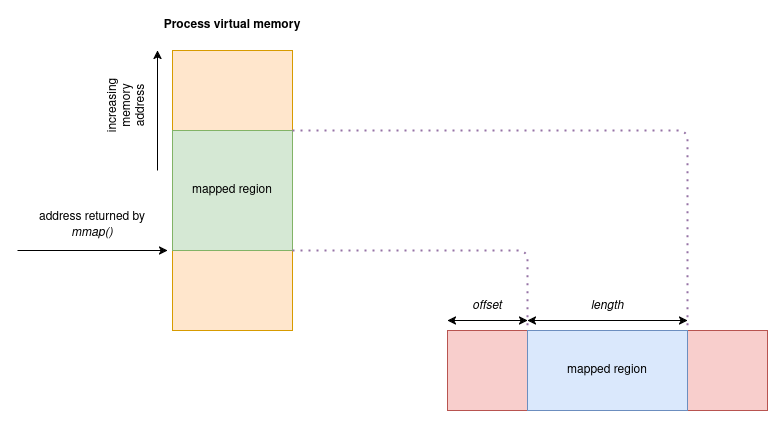

The diagram above was exported from draw.io. Its source (the exported page's mxGraphModel, read from the mxfile embedded in the PNG):
<mxGraphModel dx="983" dy="545" grid="1" gridSize="10" guides="1" tooltips="1" connect="1" arrows="1" fold="1" page="1" pageScale="1" pageWidth="850" pageHeight="1100" math="0" shadow="0">
  <root>
    <mxCell id="0" />
    <mxCell id="1" parent="0" />
    <mxCell id="PiU6qBHAMPdbziBuzLO--1" value="" style="rounded=0;whiteSpace=wrap;html=1;fillColor=#ffe6cc;strokeColor=#d79b00;" vertex="1" parent="1">
      <mxGeometry x="165" y="160" width="120" height="280" as="geometry" />
    </mxCell>
    <mxCell id="PiU6qBHAMPdbziBuzLO--2" value="mapped region" style="rounded=0;whiteSpace=wrap;html=1;fillColor=#d5e8d4;strokeColor=#82b366;" vertex="1" parent="1">
      <mxGeometry x="165" y="240" width="120" height="120" as="geometry" />
    </mxCell>
    <mxCell id="PiU6qBHAMPdbziBuzLO--3" value="&lt;b&gt;Process virtual memory&lt;/b&gt;" style="text;html=1;align=center;verticalAlign=middle;whiteSpace=wrap;rounded=0;" vertex="1" parent="1">
      <mxGeometry x="150" y="120" width="150" height="30" as="geometry" />
    </mxCell>
    <mxCell id="PiU6qBHAMPdbziBuzLO--4" value="address returned by &lt;i&gt;mmap()&lt;/i&gt;" style="text;html=1;align=center;verticalAlign=middle;whiteSpace=wrap;rounded=0;" vertex="1" parent="1">
      <mxGeometry x="30" y="320" width="110" height="30" as="geometry" />
    </mxCell>
    <mxCell id="PiU6qBHAMPdbziBuzLO--5" value="" style="endArrow=classic;html=1;rounded=0;" edge="1" parent="1">
      <mxGeometry width="50" height="50" relative="1" as="geometry">
        <mxPoint x="10" y="360" as="sourcePoint" />
        <mxPoint x="160" y="360" as="targetPoint" />
      </mxGeometry>
    </mxCell>
    <mxCell id="PiU6qBHAMPdbziBuzLO--6" value="increasing memory address" style="text;html=1;align=center;verticalAlign=middle;whiteSpace=wrap;rounded=0;rotation=-90;" vertex="1" parent="1">
      <mxGeometry x="90" y="190" width="60" height="50" as="geometry" />
    </mxCell>
    <mxCell id="PiU6qBHAMPdbziBuzLO--7" value="" style="endArrow=classic;html=1;rounded=0;" edge="1" parent="1">
      <mxGeometry width="50" height="50" relative="1" as="geometry">
        <mxPoint x="150" y="280" as="sourcePoint" />
        <mxPoint x="150" y="160" as="targetPoint" />
      </mxGeometry>
    </mxCell>
    <mxCell id="PiU6qBHAMPdbziBuzLO--8" value="" style="rounded=0;whiteSpace=wrap;html=1;fillColor=#f8cecc;strokeColor=#b85450;" vertex="1" parent="1">
      <mxGeometry x="440" y="440" width="320" height="80" as="geometry" />
    </mxCell>
    <mxCell id="PiU6qBHAMPdbziBuzLO--9" value="mapped region" style="rounded=0;whiteSpace=wrap;html=1;fillColor=#dae8fc;strokeColor=#6c8ebf;" vertex="1" parent="1">
      <mxGeometry x="520" y="440" width="160" height="80" as="geometry" />
    </mxCell>
    <mxCell id="PiU6qBHAMPdbziBuzLO--10" value="&lt;i&gt;offset&lt;/i&gt;" style="text;html=1;align=center;verticalAlign=middle;whiteSpace=wrap;rounded=0;" vertex="1" parent="1">
      <mxGeometry x="450" y="400" width="60" height="30" as="geometry" />
    </mxCell>
    <mxCell id="PiU6qBHAMPdbziBuzLO--11" value="&lt;i&gt;length&lt;/i&gt;" style="text;html=1;align=center;verticalAlign=middle;whiteSpace=wrap;rounded=0;" vertex="1" parent="1">
      <mxGeometry x="570" y="400" width="60" height="30" as="geometry" />
    </mxCell>
    <mxCell id="PiU6qBHAMPdbziBuzLO--12" value="" style="endArrow=classic;startArrow=classic;html=1;rounded=0;" edge="1" parent="1">
      <mxGeometry width="50" height="50" relative="1" as="geometry">
        <mxPoint x="440" y="430" as="sourcePoint" />
        <mxPoint x="520" y="430" as="targetPoint" />
      </mxGeometry>
    </mxCell>
    <mxCell id="PiU6qBHAMPdbziBuzLO--13" value="" style="endArrow=classic;startArrow=classic;html=1;rounded=0;" edge="1" parent="1">
      <mxGeometry width="50" height="50" relative="1" as="geometry">
        <mxPoint x="520" y="430" as="sourcePoint" />
        <mxPoint x="680" y="430" as="targetPoint" />
      </mxGeometry>
    </mxCell>
    <mxCell id="PiU6qBHAMPdbziBuzLO--15" value="" style="endArrow=none;dashed=1;html=1;dashPattern=1 3;strokeWidth=2;rounded=1;exitX=1;exitY=1;exitDx=0;exitDy=0;entryX=0;entryY=0;entryDx=0;entryDy=0;strokeColor=#9673a6;curved=0;fillColor=#e1d5e7;" edge="1" parent="1" source="PiU6qBHAMPdbziBuzLO--2" target="PiU6qBHAMPdbziBuzLO--9">
      <mxGeometry width="50" height="50" relative="1" as="geometry">
        <mxPoint x="440" y="450" as="sourcePoint" />
        <mxPoint x="490" y="400" as="targetPoint" />
        <Array as="points">
          <mxPoint x="520" y="360" />
        </Array>
      </mxGeometry>
    </mxCell>
    <mxCell id="PiU6qBHAMPdbziBuzLO--16" value="" style="endArrow=none;dashed=1;html=1;dashPattern=1 3;strokeWidth=2;rounded=1;exitX=1;exitY=0;exitDx=0;exitDy=0;entryX=1;entryY=0;entryDx=0;entryDy=0;curved=0;fillColor=#e1d5e7;strokeColor=#9673a6;" edge="1" parent="1" source="PiU6qBHAMPdbziBuzLO--2" target="PiU6qBHAMPdbziBuzLO--9">
      <mxGeometry width="50" height="50" relative="1" as="geometry">
        <mxPoint x="440" y="450" as="sourcePoint" />
        <mxPoint x="490" y="400" as="targetPoint" />
        <Array as="points">
          <mxPoint x="680" y="240" />
        </Array>
      </mxGeometry>
    </mxCell>
  </root>
</mxGraphModel>